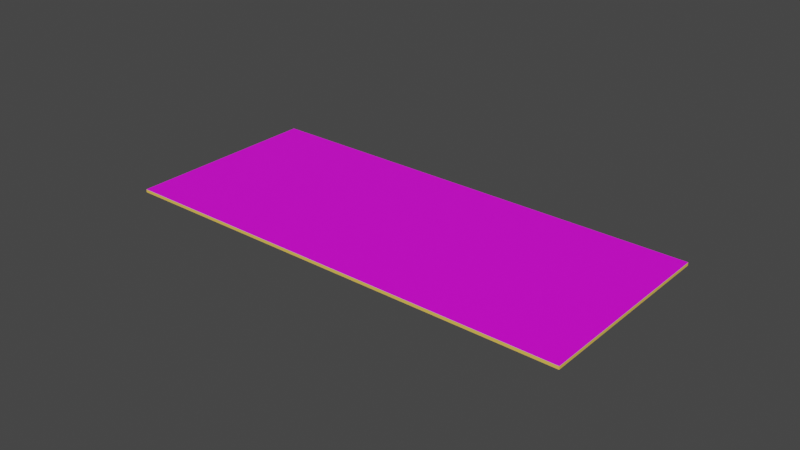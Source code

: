 # Source: 50DollarNote.blend  (saved by Blender 2.90.8; exported with 4.5.12 LTS)
import bpy
from mathutils import Matrix  # noqa: F401  (used for matrix-valued properties, if any)

bpy.ops.wm.read_factory_settings(use_empty=True)
scene = bpy.context.scene
scene.name = 'Scene'

# ---- collections
col_collection = bpy.data.collections.new('Collection'); scene.collection.children.link(col_collection)

# ---- images (referenced by path relative to the original .blend; pixels are not part of the script)
import os
ASSET_DIR = os.environ.get("B2B_ASSET_DIR", "")  # directory of the original .blend (textures are referenced by path, not embedded)
HERE = os.path.dirname(os.path.abspath(__file__))  # packed textures are extracted next to this script under _unpacked/

def load_image(name, relpath, width, height, colorspace="sRGB"):
    """Load a texture the original file referenced (path relative to the .blend, or extracted next to this script)."""
    p = next((c for c in (os.path.join(HERE, relpath), os.path.join(ASSET_DIR, relpath)) if relpath and os.path.exists(c)), "")
    if p:
        img = bpy.data.images.load(p, check_existing=True)
        img.name = name
    else:  # same state as the original file: an image datablock whose file is absent (Cycles renders it pink)
        img = bpy.data.images.new(name, width, height)
        img.source = "FILE"
        img.filepath = "//" + (relpath or name)
    img.colorspace_settings.name = colorspace
    return img
img_fifty_front_jpg = load_image('fifty-front.jpg', 'Textures/fifty-front.jpg', 1024, 1024, 'sRGB')
img_fifty_back_jpg = load_image('fifty-back.jpg', 'Textures/fifty-back.jpg', 1024, 1024, 'sRGB')

# ---- materials (node trees are filled in below, after node groups)
mat_front = bpy.data.materials.new('Front')
mat_front.use_transparent_shadow = False
mat_material_001 = bpy.data.materials.new('Material.001')
mat_material_001.use_transparent_shadow = False
mat_material_001.diffuse_color = (0.162, 0.2747, 0.1683, 1.0)
mat_back = bpy.data.materials.new('Back')
mat_back.use_transparent_shadow = False

# ---- material node trees
mat_front.use_nodes = True; mat_front.node_tree.nodes.clear()
_N = mat_front.node_tree.nodes; _L = mat_front.node_tree.links
n0 = _N.new('ShaderNodeBsdfPrincipled'); n0.name = 'Principled BSDF'; n0.location = (10, 300)
n0.distribution = 'GGX'
n0.subsurface_method = 'BURLEY'
n0.inputs[3].default_value = 1.45
n0.inputs[27].default_value = (0.0, 0.0, 0.0, 1.0)
n0.inputs[28].default_value = 1.0
n1 = _N.new('ShaderNodeOutputMaterial'); n1.name = 'Material Output'; n1.location = (320, 270)
n2 = _N.new('ShaderNodeTexImage'); n2.name = 'Image Texture'; n2.location = (-440, 210)
n2.label = 'BASE COLOR'
n2.image = img_fifty_front_jpg
_L.new(n0.outputs[0], n1.inputs[0])
_L.new(n2.outputs[0], n0.inputs[0])
n1.is_active_output = True
mat_material_001.use_nodes = True; mat_material_001.node_tree.nodes.clear()
_N = mat_material_001.node_tree.nodes; _L = mat_material_001.node_tree.links
n0 = _N.new('ShaderNodeBsdfPrincipled'); n0.name = 'Principled BSDF'; n0.location = (10, 300)
n0.distribution = 'GGX'
n0.subsurface_method = 'BURLEY'
n0.inputs[0].default_value = (0.9301, 0.6038, 0.0999, 1.0)
n0.inputs[2].default_value = 0.4
n0.inputs[3].default_value = 1.45
n0.inputs[27].default_value = (0.0, 0.0, 0.0, 1.0)
n0.inputs[28].default_value = 1.0
n1 = _N.new('ShaderNodeOutputMaterial'); n1.name = 'Material Output'; n1.location = (320, 270)
_L.new(n0.outputs[0], n1.inputs[0])
n1.is_active_output = True
mat_back.use_nodes = True; mat_back.node_tree.nodes.clear()
_N = mat_back.node_tree.nodes; _L = mat_back.node_tree.links
n0 = _N.new('ShaderNodeBsdfPrincipled'); n0.name = 'Principled BSDF'; n0.location = (10, 300)
n0.distribution = 'GGX'
n0.subsurface_method = 'BURLEY'
n0.inputs[3].default_value = 1.45
n0.inputs[27].default_value = (0.0, 0.0, 0.0, 1.0)
n0.inputs[28].default_value = 1.0
n1 = _N.new('ShaderNodeOutputMaterial'); n1.name = 'Material Output'; n1.location = (320, 270)
n2 = _N.new('ShaderNodeTexImage'); n2.name = 'Image Texture'; n2.location = (-440, 210)
n2.label = 'BASE COLOR'
n2.image = img_fifty_back_jpg
_L.new(n0.outputs[0], n1.inputs[0])
_L.new(n2.outputs[0], n0.inputs[0])
n1.is_active_output = True

# ---- world
world_world = bpy.data.worlds.new('World'); scene.world = world_world
world_world.use_nodes = True; world_world.node_tree.nodes.clear()
_N = world_world.node_tree.nodes; _L = world_world.node_tree.links
n0 = _N.new('ShaderNodeOutputWorld'); n0.name = 'World Output'; n0.location = (300, 300)
n1 = _N.new('ShaderNodeBackground'); n1.name = 'Background'; n1.location = (10, 300)
n1.inputs[0].default_value = (0.05088, 0.05088, 0.05088, 1.0)
_L.new(n1.outputs[0], n0.inputs[0])
n0.is_active_output = True
world_world.color = (0.05088, 0.05088, 0.05088)
world_world.use_sun_shadow = False
world_world.sun_shadow_jitter_overblur = 0.0

# ---- meshes
me_cube_001 = bpy.data.meshes.new('Cube.001')
me_cube_001.from_pydata([(1.0, 1.0, 1.0), (-1.0, 1.0, 1.0), (-1.0, -1.0, 1.0), (1.0, -1.0, 1.0), (1.0, -1.0, -1.0), (1.0, -1.0, 1.0), (-1.0, -1.0, 1.0), (-1.0, -1.0, -1.0), (-1.0, -1.0, -1.0), (-1.0, -1.0, 1.0), (-1.0, 1.0, 1.0), (-1.0, 1.0, -1.0), (1.0, 1.0, -1.0), (1.0, 1.0, 1.0), (1.0, -1.0, 1.0), (1.0, -1.0, -1.0), (-1.0, 1.0, -1.0), (-1.0, 1.0, 1.0), (1.0, 1.0, 1.0), (1.0, 1.0, -1.0), (-1.0, 1.0, -1.0), (1.0, 1.0, -1.0), (1.0, -1.0, -1.0), (-1.0, -1.0, -1.0)], [], [(0, 1, 2), (0, 2, 3), (4, 5, 6), (4, 6, 7), (8, 9, 10), (8, 10, 11), (12, 13, 14), (12, 14, 15), (16, 17, 18), (16, 18, 19), (20, 21, 22), (20, 22, 23)])
me_cube_001.polygons.foreach_set('material_index', [0, 0, 1, 1, 1, 1, 1, 1, 1, 1, 2, 2])
_uv = me_cube_001.uv_layers.new(name='UVMap')
_uv.uv.foreach_set('vector', [6.413e-05, 6.455e-05, 1.0, 0.0, 1.0, 1.0, 6.413e-05, 6.455e-05, 1.0, 1.0, 6.418e-05, 0.9999, 0.9341, 0.4481, 0.9341, 0.5163, 0.06703, 0.5163, 0.9341, 0.4481, 0.06703, 0.5163, 0.06703, 0.4481, 0.01005, 0.5163, 0.06703, 0.5163, 0.06703, 0.9301, 0.01005, 0.5163, 0.06703, 0.9301, 0.01005, 0.9301, 0.9911, 0.9301, 0.9341, 0.9301, 0.9341, 0.5163, 0.9911, 0.9301, 0.9341, 0.5163, 0.9911, 0.5163, 0.06703, 0.9897, 0.06703, 0.9301, 0.9341, 0.9301, 0.06703, 0.9897, 0.9341, 0.9301, 0.9341, 0.9897, 6.425e-05, 6.437e-05, 1.0, 6.425e-05, 1.0, 0.9999, 6.425e-05, 6.437e-05, 1.0, 0.9999, 6.425e-05, 0.9999])
me_cube_001.materials.append(mat_front)
me_cube_001.materials.append(mat_material_001)
me_cube_001.materials.append(mat_back)
me_cube_001.use_remesh_fix_poles = True
me_cube_001.use_remesh_preserve_attributes = False
me_cube_001.use_mirror_vertex_groups = False
me_cube_001.update()
me_cube_001.normals_split_custom_set([tuple(v) for v in zip(*[iter([0.0, 0.0, 1.0, 0.0, 0.0, 1.0, 0.0, 0.0, 1.0, 0.0, 0.0, 1.0, 0.0, 0.0, 1.0, 0.0, 0.0, 1.0, 0.0, -1.0, 0.0, 0.0, -1.0, 0.0, 0.0, -1.0, 0.0, 0.0, -1.0, 0.0, 0.0, -1.0, 0.0, 0.0, -1.0, 0.0, -1.0, 0.0, 0.0, -1.0, 0.0, 0.0, -1.0, 0.0, 0.0, -1.0, 0.0, 0.0, -1.0, 0.0, 0.0, -1.0, 0.0, 0.0, 1.0, 0.0, 0.0, 1.0, 0.0, 0.0, 1.0, 0.0, 0.0, 1.0, 0.0, 0.0, 1.0, 0.0, 0.0, 1.0, 0.0, 0.0, 0.0, 1.0, 0.0, 0.0, 1.0, 0.0, 0.0, 1.0, 0.0, 0.0, 1.0, 0.0, 0.0, 1.0, 0.0, 0.0, 1.0, 0.0, 0.0, 0.0, -1.0, 0.0, 0.0, -1.0, 0.0, 0.0, -1.0, 0.0, 0.0, -1.0, 0.0, 0.0, -1.0, 0.0, 0.0, -1.0])] * 3)])

# ---- objects
ob_cube = bpy.data.objects.new('Cube', me_cube_001)

# ---- transforms, parenting, visibility, modifiers, constraints
ob_cube.location = (0.0, 0.0, 0.0)
ob_cube.rotation_mode = 'QUATERNION'
ob_cube.rotation_quaternion = (1.0, 0.0, 0.0, 0.0)
ob_cube.scale = (0.0755, 0.0325, 0.0005)
ob_cube.lineart.crease_threshold = 0.0

# ---- collection membership
scene.collection.objects.link(ob_cube)

# ---- scene / render settings (as saved in the file)
scene.frame_start = 1; scene.frame_end = 250; scene.frame_set(1)
scene.render.engine = 'BLENDER_EEVEE_NEXT'
scene.cycles.use_denoising = False
scene.cycles.samples = 128
scene.cycles.sampling_pattern = 'TABULATED_SOBOL'
scene.cycles.use_adaptive_sampling = False
scene.cycles.use_light_tree = False
scene.view_settings.view_transform = 'Filmic'
bpy.context.view_layer.update()

# ---- added for rendering (the .blend has no active camera and no usable light): camera, sun
cam_auto = bpy.data.cameras.new('AutoCamera')
cam_auto.lens = 50.0
cam_auto.sensor_width = 36.0
cam_auto.clip_end = 1000.0
ob_auto_camera = bpy.data.objects.new('AutoCamera', cam_auto)
scene.collection.objects.link(ob_auto_camera)
ob_auto_camera.location = (0.185045, -0.222054, 0.148036)
ob_auto_camera.rotation_euler = (1.09748, -7.21219e-08, 0.694738)
scene.camera = ob_auto_camera
light_auto_sun = bpy.data.lights.new('AutoSun', 'SUN')
light_auto_sun.energy = 3.0
light_auto_sun.angle = 0.0523599
ob_auto_sun = bpy.data.objects.new('AutoSun', light_auto_sun)
scene.collection.objects.link(ob_auto_sun)
ob_auto_sun.rotation_euler = (0.872665, 0.174533, 0.523599)
bpy.context.view_layer.update()
